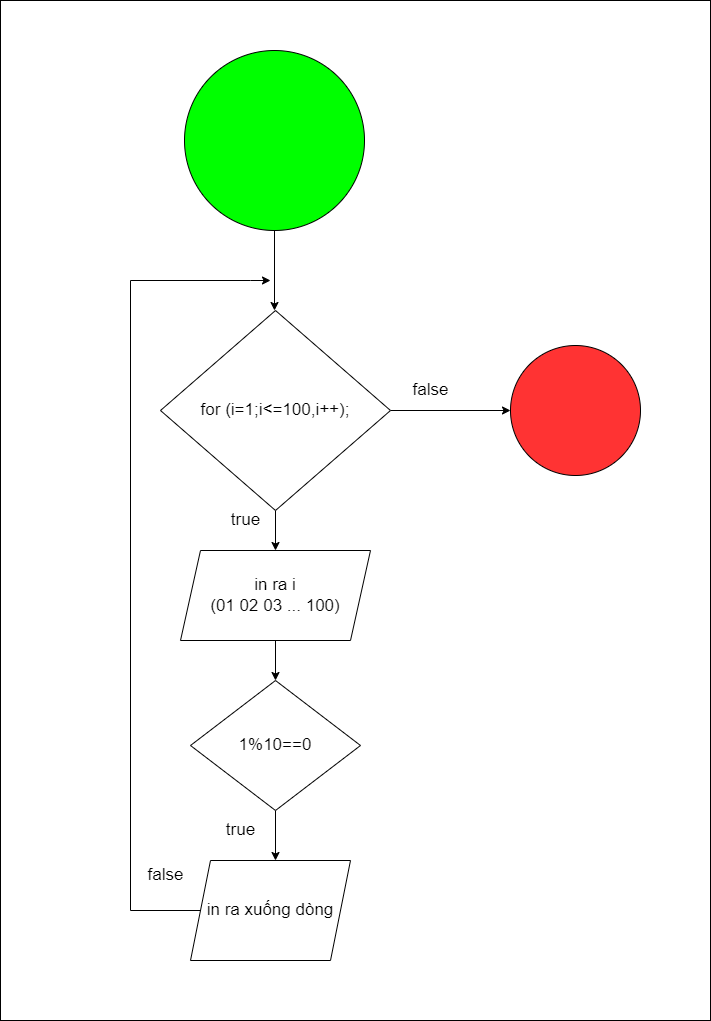

The diagram above was exported from draw.io. Its source (the exported page's mxGraphModel, read from the mxfile embedded in the PNG):
<mxGraphModel dx="1909" dy="2127" grid="1" gridSize="10" guides="1" tooltips="1" connect="1" arrows="1" fold="1" page="1" pageScale="1" pageWidth="827" pageHeight="1169" math="0" shadow="0">
  <root>
    <mxCell id="0" />
    <mxCell id="1" parent="0" />
    <mxCell id="IvI4ZkAoBG3cz-ETPOrb-22" value="" style="rounded=0;whiteSpace=wrap;html=1;fontSize=17;fillColor=#FFFFFF;" vertex="1" parent="1">
      <mxGeometry x="140" y="-40" width="710" height="1020" as="geometry" />
    </mxCell>
    <mxCell id="rsWZ1Npm2lKqTlM7rxml-2" style="edgeStyle=orthogonalEdgeStyle;rounded=0;orthogonalLoop=1;jettySize=auto;html=1;" parent="1" source="rsWZ1Npm2lKqTlM7rxml-1" edge="1">
      <mxGeometry relative="1" as="geometry">
        <mxPoint x="414.0000000000002" y="270" as="targetPoint" />
      </mxGeometry>
    </mxCell>
    <mxCell id="rsWZ1Npm2lKqTlM7rxml-1" value="" style="ellipse;whiteSpace=wrap;html=1;aspect=fixed;fillColor=#00FF00;" parent="1" vertex="1">
      <mxGeometry x="324" y="10" width="180" height="180" as="geometry" />
    </mxCell>
    <mxCell id="IvI4ZkAoBG3cz-ETPOrb-7" style="edgeStyle=orthogonalEdgeStyle;rounded=0;orthogonalLoop=1;jettySize=auto;html=1;fontSize=17;" edge="1" parent="1" source="IvI4ZkAoBG3cz-ETPOrb-2" target="IvI4ZkAoBG3cz-ETPOrb-8">
      <mxGeometry relative="1" as="geometry">
        <mxPoint x="415" y="540" as="targetPoint" />
      </mxGeometry>
    </mxCell>
    <mxCell id="IvI4ZkAoBG3cz-ETPOrb-15" style="edgeStyle=orthogonalEdgeStyle;rounded=0;orthogonalLoop=1;jettySize=auto;html=1;fontSize=17;entryX=0;entryY=0.5;entryDx=0;entryDy=0;" edge="1" parent="1" source="IvI4ZkAoBG3cz-ETPOrb-2" target="IvI4ZkAoBG3cz-ETPOrb-17">
      <mxGeometry relative="1" as="geometry">
        <mxPoint x="550" y="369.9999999999999" as="targetPoint" />
      </mxGeometry>
    </mxCell>
    <mxCell id="IvI4ZkAoBG3cz-ETPOrb-2" value="&lt;font style=&quot;font-size: 17px;&quot;&gt;for (i=1;i&amp;lt;=100,i++);&lt;/font&gt;" style="rhombus;whiteSpace=wrap;html=1;" vertex="1" parent="1">
      <mxGeometry x="300" y="270" width="230" height="200" as="geometry" />
    </mxCell>
    <mxCell id="IvI4ZkAoBG3cz-ETPOrb-9" style="edgeStyle=orthogonalEdgeStyle;rounded=0;orthogonalLoop=1;jettySize=auto;html=1;fontSize=17;" edge="1" parent="1" source="IvI4ZkAoBG3cz-ETPOrb-8" target="IvI4ZkAoBG3cz-ETPOrb-10">
      <mxGeometry relative="1" as="geometry">
        <mxPoint x="415" y="680" as="targetPoint" />
      </mxGeometry>
    </mxCell>
    <mxCell id="IvI4ZkAoBG3cz-ETPOrb-8" value="in ra i&lt;br&gt;(01 02 03 ... 100)" style="shape=parallelogram;perimeter=parallelogramPerimeter;whiteSpace=wrap;html=1;fixedSize=1;fontSize=17;" vertex="1" parent="1">
      <mxGeometry x="320" y="510" width="190" height="90" as="geometry" />
    </mxCell>
    <mxCell id="IvI4ZkAoBG3cz-ETPOrb-11" style="edgeStyle=orthogonalEdgeStyle;rounded=0;orthogonalLoop=1;jettySize=auto;html=1;fontSize=17;" edge="1" parent="1" source="IvI4ZkAoBG3cz-ETPOrb-10">
      <mxGeometry relative="1" as="geometry">
        <mxPoint x="415" y="820" as="targetPoint" />
      </mxGeometry>
    </mxCell>
    <mxCell id="IvI4ZkAoBG3cz-ETPOrb-10" value="1%10==0" style="rhombus;whiteSpace=wrap;html=1;fontSize=17;" vertex="1" parent="1">
      <mxGeometry x="330" y="640" width="170" height="130" as="geometry" />
    </mxCell>
    <mxCell id="IvI4ZkAoBG3cz-ETPOrb-13" style="edgeStyle=orthogonalEdgeStyle;rounded=0;orthogonalLoop=1;jettySize=auto;html=1;fontSize=17;" edge="1" parent="1" source="IvI4ZkAoBG3cz-ETPOrb-12">
      <mxGeometry relative="1" as="geometry">
        <mxPoint x="410" y="240" as="targetPoint" />
        <Array as="points">
          <mxPoint x="270" y="870" />
          <mxPoint x="270" y="240" />
          <mxPoint x="390" y="240" />
        </Array>
      </mxGeometry>
    </mxCell>
    <mxCell id="IvI4ZkAoBG3cz-ETPOrb-12" value="in ra xuống dòng" style="shape=parallelogram;perimeter=parallelogramPerimeter;whiteSpace=wrap;html=1;fixedSize=1;fontSize=17;" vertex="1" parent="1">
      <mxGeometry x="330" y="820" width="160" height="100" as="geometry" />
    </mxCell>
    <mxCell id="IvI4ZkAoBG3cz-ETPOrb-17" value="" style="ellipse;whiteSpace=wrap;html=1;aspect=fixed;fontSize=17;fillColor=#FF3333;" vertex="1" parent="1">
      <mxGeometry x="650" y="305" width="130" height="130" as="geometry" />
    </mxCell>
    <mxCell id="IvI4ZkAoBG3cz-ETPOrb-18" value="false" style="text;html=1;align=center;verticalAlign=middle;resizable=0;points=[];autosize=1;strokeColor=none;fillColor=none;fontSize=17;" vertex="1" parent="1">
      <mxGeometry x="540" y="335" width="60" height="30" as="geometry" />
    </mxCell>
    <mxCell id="IvI4ZkAoBG3cz-ETPOrb-19" value="true" style="text;html=1;align=center;verticalAlign=middle;resizable=0;points=[];autosize=1;strokeColor=none;fillColor=none;fontSize=17;" vertex="1" parent="1">
      <mxGeometry x="360" y="465" width="50" height="30" as="geometry" />
    </mxCell>
    <mxCell id="IvI4ZkAoBG3cz-ETPOrb-20" value="true" style="text;html=1;align=center;verticalAlign=middle;resizable=0;points=[];autosize=1;strokeColor=none;fillColor=none;fontSize=17;" vertex="1" parent="1">
      <mxGeometry x="355" y="775" width="50" height="30" as="geometry" />
    </mxCell>
    <mxCell id="IvI4ZkAoBG3cz-ETPOrb-21" value="false" style="text;html=1;align=center;verticalAlign=middle;resizable=0;points=[];autosize=1;strokeColor=none;fillColor=none;fontSize=17;" vertex="1" parent="1">
      <mxGeometry x="275" y="820" width="60" height="30" as="geometry" />
    </mxCell>
  </root>
</mxGraphModel>